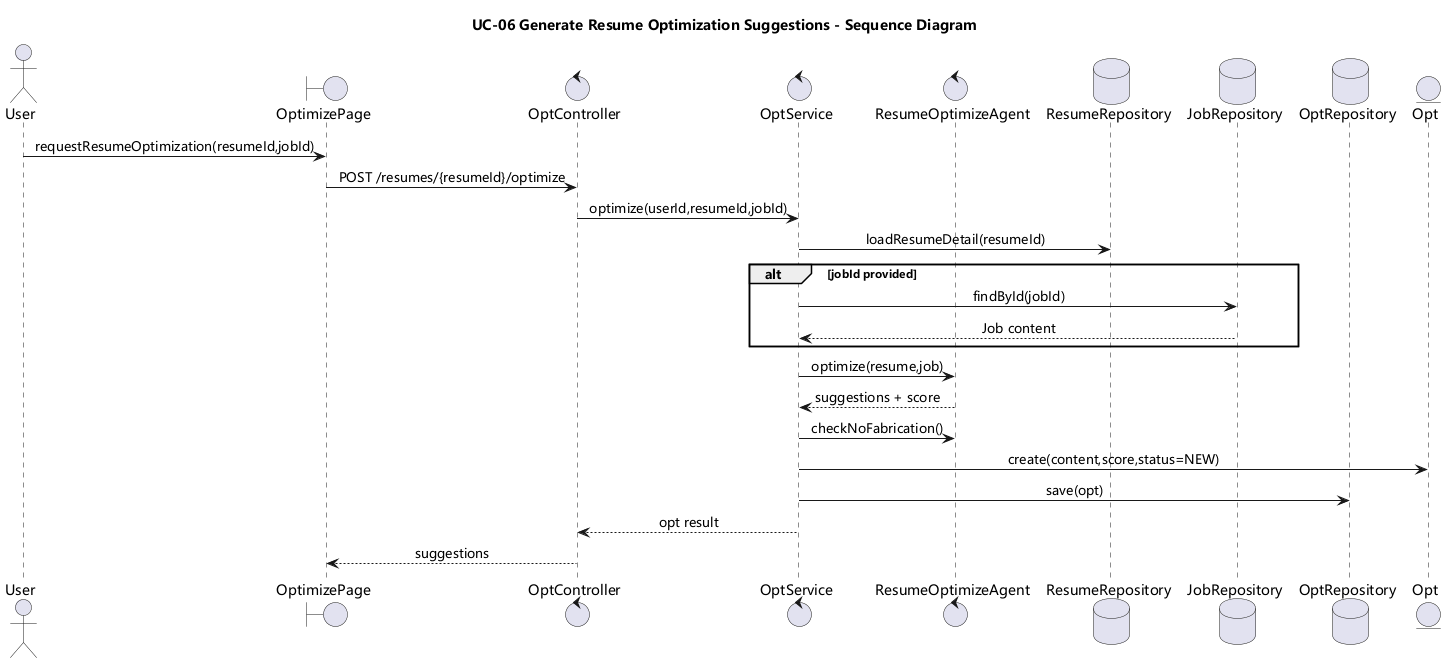

The diagram above was rendered by PlantUML. Its source (embedded in the PNG):
@startuml
skinparam shadowing false
skinparam monochrome false
skinparam defaultFontName Microsoft YaHei
skinparam sequenceMessageAlign center
title UC-06 Generate Resume Optimization Suggestions - Sequence Diagram
actor User
boundary OptimizePage
control OptController
control OptService
control ResumeOptimizeAgent
database ResumeRepository
database JobRepository
database OptRepository
entity Opt

User -> OptimizePage : requestResumeOptimization(resumeId,jobId)
OptimizePage -> OptController : POST /resumes/{resumeId}/optimize
OptController -> OptService : optimize(userId,resumeId,jobId)
OptService -> ResumeRepository : loadResumeDetail(resumeId)
alt jobId provided
  OptService -> JobRepository : findById(jobId)
  JobRepository --> OptService : Job content
end
OptService -> ResumeOptimizeAgent : optimize(resume,job)
ResumeOptimizeAgent --> OptService : suggestions + score
OptService -> ResumeOptimizeAgent : checkNoFabrication()
OptService -> Opt : create(content,score,status=NEW)
OptService -> OptRepository : save(opt)
OptService --> OptController : opt result
OptController --> OptimizePage : suggestions
@enduml